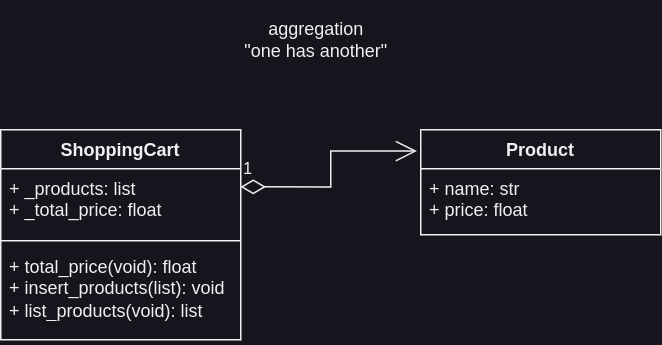

The diagram above was exported from draw.io. Its source (the exported page's mxGraphModel, read from the mxfile embedded in the PNG):
<mxGraphModel dx="819" dy="1582" grid="1" gridSize="10" guides="1" tooltips="1" connect="1" arrows="1" fold="1" page="1" pageScale="1" pageWidth="850" pageHeight="1100" math="0" shadow="0">
  <root>
    <mxCell id="0" />
    <mxCell id="1" parent="0" />
    <mxCell id="2" value="ShoppingCart" style="swimlane;fontStyle=1;align=center;verticalAlign=top;childLayout=stackLayout;horizontal=1;startSize=26;horizontalStack=0;resizeParent=1;resizeParentMax=0;resizeLast=0;collapsible=1;marginBottom=0;whiteSpace=wrap;html=1;" vertex="1" parent="1">
      <mxGeometry x="40" y="320" width="160" height="140" as="geometry" />
    </mxCell>
    <mxCell id="3" value="+ _products: list&lt;br&gt;+ _total_price: float" style="text;strokeColor=none;fillColor=none;align=left;verticalAlign=top;spacingLeft=4;spacingRight=4;overflow=hidden;rotatable=0;points=[[0,0.5],[1,0.5]];portConstraint=eastwest;whiteSpace=wrap;html=1;" vertex="1" parent="2">
      <mxGeometry y="26" width="160" height="44" as="geometry" />
    </mxCell>
    <mxCell id="4" value="" style="line;strokeWidth=1;fillColor=none;align=left;verticalAlign=middle;spacingTop=-1;spacingLeft=3;spacingRight=3;rotatable=0;labelPosition=right;points=[];portConstraint=eastwest;strokeColor=inherit;" vertex="1" parent="2">
      <mxGeometry y="70" width="160" height="8" as="geometry" />
    </mxCell>
    <mxCell id="5" value="+&amp;nbsp;total_price(void): float&lt;br&gt;+ insert_products(list): void&lt;br&gt;&lt;span style=&quot;background-color: initial;&quot;&gt;+ list_products(void): list&lt;br&gt;&lt;/span&gt;" style="text;strokeColor=none;fillColor=none;align=left;verticalAlign=top;spacingLeft=4;spacingRight=4;overflow=hidden;rotatable=0;points=[[0,0.5],[1,0.5]];portConstraint=eastwest;whiteSpace=wrap;html=1;" vertex="1" parent="2">
      <mxGeometry y="78" width="160" height="62" as="geometry" />
    </mxCell>
    <mxCell id="6" value="Product" style="swimlane;fontStyle=1;align=center;verticalAlign=top;childLayout=stackLayout;horizontal=1;startSize=26;horizontalStack=0;resizeParent=1;resizeParentMax=0;resizeLast=0;collapsible=1;marginBottom=0;whiteSpace=wrap;html=1;" vertex="1" parent="1">
      <mxGeometry x="320" y="320" width="160" height="70" as="geometry" />
    </mxCell>
    <mxCell id="7" value="+ name: str&lt;br&gt;+ price: float" style="text;strokeColor=none;fillColor=none;align=left;verticalAlign=top;spacingLeft=4;spacingRight=4;overflow=hidden;rotatable=0;points=[[0,0.5],[1,0.5]];portConstraint=eastwest;whiteSpace=wrap;html=1;" vertex="1" parent="6">
      <mxGeometry y="26" width="160" height="44" as="geometry" />
    </mxCell>
    <mxCell id="8" value="1" style="endArrow=open;html=1;endSize=12;startArrow=diamondThin;startSize=14;startFill=0;edgeStyle=orthogonalEdgeStyle;align=left;verticalAlign=bottom;rounded=0;exitX=0.999;exitY=0.274;exitDx=0;exitDy=0;exitPerimeter=0;entryX=-0.016;entryY=0.203;entryDx=0;entryDy=0;entryPerimeter=0;" edge="1" source="3" target="6" parent="1">
      <mxGeometry x="-1" y="3" relative="1" as="geometry">
        <mxPoint x="190" y="270" as="sourcePoint" />
        <mxPoint x="350" y="270" as="targetPoint" />
      </mxGeometry>
    </mxCell>
    <mxCell id="9" value="&lt;p style=&quot;font-size: 12px;&quot;&gt;&lt;span style=&quot;font-weight: normal; font-size: 12px;&quot;&gt;&lt;font style=&quot;font-size: 12px;&quot;&gt;aggregation&lt;br style=&quot;font-size: 12px;&quot;&gt;&lt;/font&gt;&lt;/span&gt;&lt;span style=&quot;font-weight: normal; background-color: initial; font-size: 12px;&quot;&gt;&quot;one has another&quot;&lt;/span&gt;&lt;/p&gt;" style="text;strokeColor=none;fillColor=none;html=1;fontSize=12;fontStyle=1;verticalAlign=middle;align=center;" vertex="1" parent="1">
      <mxGeometry x="190" y="240" width="120" height="40" as="geometry" />
    </mxCell>
  </root>
</mxGraphModel>